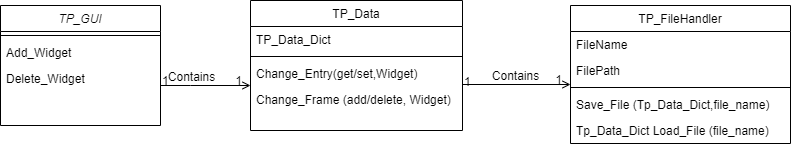

The diagram above was exported from draw.io. Its source (the exported page's mxGraphModel, read from the mxfile embedded in the PNG):
<mxGraphModel dx="1168" dy="762" grid="1" gridSize="10" guides="1" tooltips="1" connect="1" arrows="1" fold="1" page="1" pageScale="1" pageWidth="827" pageHeight="1169" math="0" shadow="0">
  <root>
    <mxCell id="WIyWlLk6GJQsqaUBKTNV-0" />
    <mxCell id="WIyWlLk6GJQsqaUBKTNV-1" parent="WIyWlLk6GJQsqaUBKTNV-0" />
    <mxCell id="zkfFHV4jXpPFQw0GAbJ--0" value="TP_GUI" style="swimlane;fontStyle=2;align=center;verticalAlign=top;childLayout=stackLayout;horizontal=1;startSize=26;horizontalStack=0;resizeParent=1;resizeLast=0;collapsible=1;marginBottom=0;rounded=0;shadow=0;strokeWidth=1;" parent="WIyWlLk6GJQsqaUBKTNV-1" vertex="1">
      <mxGeometry x="10" y="120" width="160" height="120" as="geometry">
        <mxRectangle x="230" y="140" width="160" height="26" as="alternateBounds" />
      </mxGeometry>
    </mxCell>
    <mxCell id="zkfFHV4jXpPFQw0GAbJ--4" value="" style="line;html=1;strokeWidth=1;align=left;verticalAlign=middle;spacingTop=-1;spacingLeft=3;spacingRight=3;rotatable=0;labelPosition=right;points=[];portConstraint=eastwest;" parent="zkfFHV4jXpPFQw0GAbJ--0" vertex="1">
      <mxGeometry y="26" width="160" height="8" as="geometry" />
    </mxCell>
    <mxCell id="zkfFHV4jXpPFQw0GAbJ--5" value="Add_Widget" style="text;align=left;verticalAlign=top;spacingLeft=4;spacingRight=4;overflow=hidden;rotatable=0;points=[[0,0.5],[1,0.5]];portConstraint=eastwest;" parent="zkfFHV4jXpPFQw0GAbJ--0" vertex="1">
      <mxGeometry y="34" width="160" height="26" as="geometry" />
    </mxCell>
    <mxCell id="5nIaYfv6WFlrseDwG2Bc-1" value="Delete_Widget" style="text;align=left;verticalAlign=top;spacingLeft=4;spacingRight=4;overflow=hidden;rotatable=0;points=[[0,0.5],[1,0.5]];portConstraint=eastwest;" vertex="1" parent="zkfFHV4jXpPFQw0GAbJ--0">
      <mxGeometry y="60" width="160" height="26" as="geometry" />
    </mxCell>
    <mxCell id="zkfFHV4jXpPFQw0GAbJ--6" value="TP_FileHandler" style="swimlane;fontStyle=0;align=center;verticalAlign=top;childLayout=stackLayout;horizontal=1;startSize=26;horizontalStack=0;resizeParent=1;resizeLast=0;collapsible=1;marginBottom=0;rounded=0;shadow=0;strokeWidth=1;" parent="WIyWlLk6GJQsqaUBKTNV-1" vertex="1">
      <mxGeometry x="580" y="120" width="220" height="138" as="geometry">
        <mxRectangle x="130" y="380" width="160" height="26" as="alternateBounds" />
      </mxGeometry>
    </mxCell>
    <mxCell id="zkfFHV4jXpPFQw0GAbJ--7" value="FileName" style="text;align=left;verticalAlign=top;spacingLeft=4;spacingRight=4;overflow=hidden;rotatable=0;points=[[0,0.5],[1,0.5]];portConstraint=eastwest;" parent="zkfFHV4jXpPFQw0GAbJ--6" vertex="1">
      <mxGeometry y="26" width="220" height="26" as="geometry" />
    </mxCell>
    <mxCell id="zkfFHV4jXpPFQw0GAbJ--8" value="FilePath" style="text;align=left;verticalAlign=top;spacingLeft=4;spacingRight=4;overflow=hidden;rotatable=0;points=[[0,0.5],[1,0.5]];portConstraint=eastwest;rounded=0;shadow=0;html=0;" parent="zkfFHV4jXpPFQw0GAbJ--6" vertex="1">
      <mxGeometry y="52" width="220" height="26" as="geometry" />
    </mxCell>
    <mxCell id="zkfFHV4jXpPFQw0GAbJ--9" value="" style="line;html=1;strokeWidth=1;align=left;verticalAlign=middle;spacingTop=-1;spacingLeft=3;spacingRight=3;rotatable=0;labelPosition=right;points=[];portConstraint=eastwest;" parent="zkfFHV4jXpPFQw0GAbJ--6" vertex="1">
      <mxGeometry y="78" width="220" height="8" as="geometry" />
    </mxCell>
    <mxCell id="zkfFHV4jXpPFQw0GAbJ--10" value="Save_File (Tp_Data_Dict,file_name)" style="text;align=left;verticalAlign=top;spacingLeft=4;spacingRight=4;overflow=hidden;rotatable=0;points=[[0,0.5],[1,0.5]];portConstraint=eastwest;fontStyle=0" parent="zkfFHV4jXpPFQw0GAbJ--6" vertex="1">
      <mxGeometry y="86" width="220" height="26" as="geometry" />
    </mxCell>
    <mxCell id="zkfFHV4jXpPFQw0GAbJ--11" value="Tp_Data_Dict Load_File (file_name)" style="text;align=left;verticalAlign=top;spacingLeft=4;spacingRight=4;overflow=hidden;rotatable=0;points=[[0,0.5],[1,0.5]];portConstraint=eastwest;" parent="zkfFHV4jXpPFQw0GAbJ--6" vertex="1">
      <mxGeometry y="112" width="220" height="26" as="geometry" />
    </mxCell>
    <mxCell id="zkfFHV4jXpPFQw0GAbJ--17" value="TP_Data" style="swimlane;fontStyle=0;align=center;verticalAlign=top;childLayout=stackLayout;horizontal=1;startSize=26;horizontalStack=0;resizeParent=1;resizeLast=0;collapsible=1;marginBottom=0;rounded=0;shadow=0;strokeWidth=1;" parent="WIyWlLk6GJQsqaUBKTNV-1" vertex="1">
      <mxGeometry x="260" y="115" width="212" height="130" as="geometry">
        <mxRectangle x="550" y="140" width="160" height="26" as="alternateBounds" />
      </mxGeometry>
    </mxCell>
    <mxCell id="zkfFHV4jXpPFQw0GAbJ--18" value="TP_Data_Dict" style="text;align=left;verticalAlign=top;spacingLeft=4;spacingRight=4;overflow=hidden;rotatable=0;points=[[0,0.5],[1,0.5]];portConstraint=eastwest;" parent="zkfFHV4jXpPFQw0GAbJ--17" vertex="1">
      <mxGeometry y="26" width="212" height="26" as="geometry" />
    </mxCell>
    <mxCell id="zkfFHV4jXpPFQw0GAbJ--23" value="" style="line;html=1;strokeWidth=1;align=left;verticalAlign=middle;spacingTop=-1;spacingLeft=3;spacingRight=3;rotatable=0;labelPosition=right;points=[];portConstraint=eastwest;" parent="zkfFHV4jXpPFQw0GAbJ--17" vertex="1">
      <mxGeometry y="52" width="212" height="8" as="geometry" />
    </mxCell>
    <mxCell id="zkfFHV4jXpPFQw0GAbJ--24" value="Change_Entry(get/set,Widget)" style="text;align=left;verticalAlign=top;spacingLeft=4;spacingRight=4;overflow=hidden;rotatable=0;points=[[0,0.5],[1,0.5]];portConstraint=eastwest;" parent="zkfFHV4jXpPFQw0GAbJ--17" vertex="1">
      <mxGeometry y="60" width="212" height="26" as="geometry" />
    </mxCell>
    <mxCell id="zkfFHV4jXpPFQw0GAbJ--25" value="Change_Frame (add/delete, Widget)" style="text;align=left;verticalAlign=top;spacingLeft=4;spacingRight=4;overflow=hidden;rotatable=0;points=[[0,0.5],[1,0.5]];portConstraint=eastwest;" parent="zkfFHV4jXpPFQw0GAbJ--17" vertex="1">
      <mxGeometry y="86" width="212" height="26" as="geometry" />
    </mxCell>
    <mxCell id="zkfFHV4jXpPFQw0GAbJ--26" value="" style="endArrow=open;shadow=0;strokeWidth=1;rounded=0;endFill=1;edgeStyle=elbowEdgeStyle;elbow=vertical;" parent="WIyWlLk6GJQsqaUBKTNV-1" source="zkfFHV4jXpPFQw0GAbJ--0" target="zkfFHV4jXpPFQw0GAbJ--17" edge="1">
      <mxGeometry x="0.5" y="41" relative="1" as="geometry">
        <mxPoint x="380" y="192" as="sourcePoint" />
        <mxPoint x="540" y="192" as="targetPoint" />
        <mxPoint x="-40" y="32" as="offset" />
        <Array as="points">
          <mxPoint x="200" y="200" />
        </Array>
      </mxGeometry>
    </mxCell>
    <mxCell id="zkfFHV4jXpPFQw0GAbJ--27" value="1" style="resizable=0;align=left;verticalAlign=bottom;labelBackgroundColor=none;fontSize=12;" parent="zkfFHV4jXpPFQw0GAbJ--26" connectable="0" vertex="1">
      <mxGeometry x="-1" relative="1" as="geometry">
        <mxPoint y="4" as="offset" />
      </mxGeometry>
    </mxCell>
    <mxCell id="zkfFHV4jXpPFQw0GAbJ--28" value="1" style="resizable=0;align=right;verticalAlign=bottom;labelBackgroundColor=none;fontSize=12;" parent="zkfFHV4jXpPFQw0GAbJ--26" connectable="0" vertex="1">
      <mxGeometry x="1" relative="1" as="geometry">
        <mxPoint x="-7" y="4" as="offset" />
      </mxGeometry>
    </mxCell>
    <mxCell id="zkfFHV4jXpPFQw0GAbJ--29" value="Contains" style="text;html=1;resizable=0;points=[];;align=center;verticalAlign=middle;labelBackgroundColor=none;rounded=0;shadow=0;strokeWidth=1;fontSize=12;" parent="zkfFHV4jXpPFQw0GAbJ--26" vertex="1" connectable="0">
      <mxGeometry x="0.5" y="49" relative="1" as="geometry">
        <mxPoint x="-38" y="40" as="offset" />
      </mxGeometry>
    </mxCell>
    <mxCell id="5nIaYfv6WFlrseDwG2Bc-2" value="" style="endArrow=open;shadow=0;strokeWidth=1;rounded=0;endFill=1;edgeStyle=elbowEdgeStyle;elbow=vertical;exitX=1;exitY=0.5;exitDx=0;exitDy=0;" edge="1" parent="WIyWlLk6GJQsqaUBKTNV-1" source="zkfFHV4jXpPFQw0GAbJ--25" target="zkfFHV4jXpPFQw0GAbJ--9">
      <mxGeometry x="0.5" y="41" relative="1" as="geometry">
        <mxPoint x="572" y="199" as="sourcePoint" />
        <mxPoint x="560" y="200" as="targetPoint" />
        <mxPoint x="-40" y="32" as="offset" />
        <Array as="points">
          <mxPoint x="570" y="199" />
        </Array>
      </mxGeometry>
    </mxCell>
    <mxCell id="5nIaYfv6WFlrseDwG2Bc-3" value="1" style="resizable=0;align=left;verticalAlign=bottom;labelBackgroundColor=none;fontSize=12;" connectable="0" vertex="1" parent="5nIaYfv6WFlrseDwG2Bc-2">
      <mxGeometry x="-1" relative="1" as="geometry">
        <mxPoint y="-9" as="offset" />
      </mxGeometry>
    </mxCell>
    <mxCell id="5nIaYfv6WFlrseDwG2Bc-4" value="1" style="resizable=0;align=right;verticalAlign=bottom;labelBackgroundColor=none;fontSize=12;" connectable="0" vertex="1" parent="5nIaYfv6WFlrseDwG2Bc-2">
      <mxGeometry x="1" relative="1" as="geometry">
        <mxPoint x="-7" y="4" as="offset" />
      </mxGeometry>
    </mxCell>
    <mxCell id="5nIaYfv6WFlrseDwG2Bc-5" value="Contains" style="text;html=1;resizable=0;points=[];;align=center;verticalAlign=middle;labelBackgroundColor=none;rounded=0;shadow=0;strokeWidth=1;fontSize=12;" vertex="1" connectable="0" parent="5nIaYfv6WFlrseDwG2Bc-2">
      <mxGeometry x="0.5" y="49" relative="1" as="geometry">
        <mxPoint x="-25" y="40" as="offset" />
      </mxGeometry>
    </mxCell>
  </root>
</mxGraphModel>